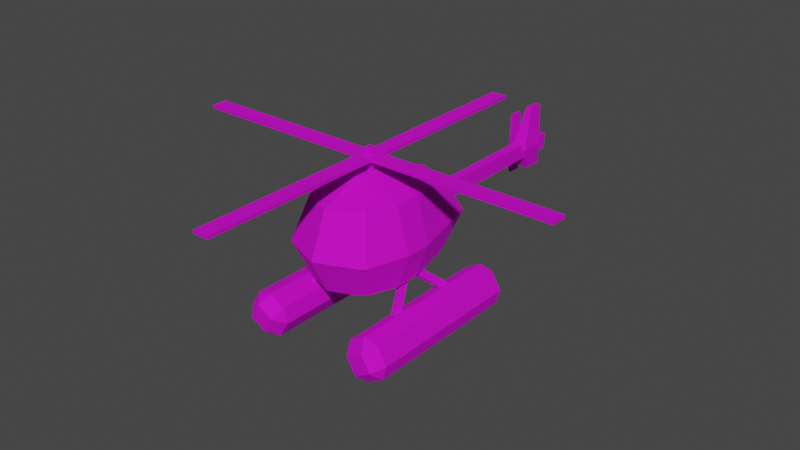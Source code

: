 # Source: Helicopter.blend  (saved by Blender 2.83.19; exported with 4.5.12 LTS)
import bpy
from mathutils import Matrix  # noqa: F401  (used for matrix-valued properties, if any)

bpy.ops.wm.read_factory_settings(use_empty=True)
scene = bpy.context.scene
scene.name = 'Scene'

# ---- collections
col_collection = bpy.data.collections.new('Collection'); scene.collection.children.link(col_collection)

# ---- images (referenced by path relative to the original .blend; pixels are not part of the script)
import os
ASSET_DIR = os.environ.get("B2B_ASSET_DIR", "")  # directory of the original .blend (textures are referenced by path, not embedded)
HERE = os.path.dirname(os.path.abspath(__file__))  # packed textures are extracted next to this script under _unpacked/

def load_image(name, relpath, width, height, colorspace="sRGB"):
    """Load a texture the original file referenced (path relative to the .blend, or extracted next to this script)."""
    p = next((c for c in (os.path.join(HERE, relpath), os.path.join(ASSET_DIR, relpath)) if relpath and os.path.exists(c)), "")
    if p:
        img = bpy.data.images.load(p, check_existing=True)
        img.name = name
    else:  # same state as the original file: an image datablock whose file is absent (Cycles renders it pink)
        img = bpy.data.images.new(name, width, height)
        img.source = "FILE"
        img.filepath = "//" + (relpath or name)
    img.colorspace_settings.name = colorspace
    return img
img_mainpalette_psd = load_image('MainPalette.psd', 'MainPalette.psd', 1024, 1024, 'sRGB')

# ---- materials (node trees are filled in below, after node groups)
mat_01___default = bpy.data.materials.new('01 - Default')
mat_01___default.use_transparent_shadow = False
mat_01___default.diffuse_color = (0.5882, 0.5882, 0.5882, 1.0)
mat_01___default.roughness = 0.8586
mat_01___default.specular_intensity = 0.0
mat_01___default.metallic = 1.0

# ---- material node trees
mat_01___default.use_nodes = True; mat_01___default.node_tree.nodes.clear()
_N = mat_01___default.node_tree.nodes; _L = mat_01___default.node_tree.links
n0 = _N.new('ShaderNodeBsdfPrincipled'); n0.name = 'Principled BSDF'; n0.location = (10, 300)
n0.distribution = 'GGX'
n0.subsurface_method = 'BURLEY'
n0.inputs[1].default_value = 0.5227
n0.inputs[2].default_value = 0.8586
n0.inputs[3].default_value = 1.45
n0.inputs[13].default_value = 0.5091
n0.inputs[27].default_value = (0.0, 0.0, 0.0, 1.0)
n0.inputs[28].default_value = 1.0
n1 = _N.new('ShaderNodeNormalMap'); n1.name = 'Normal Map'; n1.location = (-300, -300)
n1.label = 'Normal/Map'
n2 = _N.new('ShaderNodeTexImage'); n2.name = 'Image Texture'; n2.location = (-300, 600)
n2.image = img_mainpalette_psd
n2.interpolation = 'Closest'
n3 = _N.new('ShaderNodeOutputMaterial'); n3.name = 'Material Output'; n3.location = (300, 300)
_L.new(n0.outputs[0], n3.inputs[0])
_L.new(n1.outputs[0], n0.inputs[5])
_L.new(n2.outputs[0], n0.inputs[0])
n3.is_active_output = True

# ---- world
world_world = bpy.data.worlds.new('World'); scene.world = world_world
world_world.use_nodes = True; world_world.node_tree.nodes.clear()
_N = world_world.node_tree.nodes; _L = world_world.node_tree.links
n0 = _N.new('ShaderNodeOutputWorld'); n0.name = 'World Output'; n0.location = (300, 300)
n1 = _N.new('ShaderNodeBackground'); n1.name = 'Background'; n1.location = (10, 300)
n1.inputs[0].default_value = (0.05088, 0.05088, 0.05088, 1.0)
_L.new(n1.outputs[0], n0.inputs[0])
n0.is_active_output = True
world_world.color = (0.05088, 0.05088, 0.05088)
world_world.use_sun_shadow = False
world_world.sun_shadow_jitter_overblur = 0.0

# ---- meshes
me_mesh = bpy.data.meshes.new('Mesh')
me_mesh.from_pydata([(-2.721e-08, 0.9397, 16.48), (-5.2e-07, 17.96, 10.29), (-8.412, 14.48, 10.29), (-11.9, -1.04e-06, 11.9), (11.9, -3.593e-06, 11.9), (8.412, 14.48, 10.29), (-7.354e-07, 25.63, -7.354e-07), (-10.3, 20.7, -7.354e-07), (-15.54, -1.471e-06, -7.354e-07), (15.54, -5.081e-06, -7.354e-07), (10.3, 20.7, -7.354e-07), (-5.2e-07, 17.96, -9.891), (-8.412, 14.48, -9.891), (-11.9, -9.537e-07, -9.891), (11.9, -3.576e-06, -9.891), (8.412, 14.48, -9.891), (0.0, 0.0, -10.03), (-0.468, 0.8054, 16.46), (-0.9239, -8.077e-08, 16.44), (0.9239, -2.79e-07, 16.44), (0.468, 0.8054, 16.46), (-11.9, -7.342, 11.9), (-8.795, -14.83, 11.9), (1.419e-07, -19.24, 11.9), (7.488, -16.14, 11.9), (11.9, -7.342, 11.9), (-15.54, -7.342, -1.056e-06), (-12.19, -18.28, -1.056e-06), (2.006e-07, -24.17, -1.056e-06), (10.97, -19.62, -1.056e-06), (15.54, -7.342, -1.056e-06), (-11.9, -7.342, -9.891), (-8.795, -14.83, -9.891), (1.419e-07, -19.24, -9.891), (7.488, -16.14, -9.891), (11.9, -7.342, -9.891), (0.0, -7.342, -10.03), (-0.9239, -7.342, 16.44), (1.102e-08, -8.266, 16.44), (0.9239, -7.342, 16.44), (-7.488, -16.14, 11.9), (8.795, -14.83, 11.9), (-10.97, -19.62, -1.056e-06), (12.19, -18.28, -1.056e-06), (-7.705, -15.05, -9.902), (-7.488, -16.14, -9.891), (7.705, -15.05, -9.902), (8.795, -14.83, -9.891)], [], [(17, 0, 1, 2), (18, 17, 2, 3), (20, 19, 4, 5), (0, 20, 5, 1), (1, 6, 7, 2), (2, 7, 8, 3), (4, 9, 10, 5), (5, 10, 6, 1), (6, 11, 12, 7), (7, 12, 13, 8), (9, 14, 15, 10), (10, 15, 11, 6), (16, 12, 11), (16, 13, 12), (16, 15, 14), (16, 11, 15), (0, 17, 18, 19, 20), (16, 14, 35, 36), (3, 8, 26, 21), (13, 16, 36, 31), (8, 13, 31, 26), (4, 19, 39, 25), (9, 4, 25, 30), (18, 3, 21, 37), (14, 9, 30, 35), (19, 18, 37, 39), (37, 21, 22), (38, 40, 23), (38, 23, 24), (39, 41, 25), (21, 26, 27, 22), (40, 42, 28, 23), (23, 28, 29, 24), (41, 43, 30, 25), (26, 31, 32, 27), (42, 45, 33, 28), (28, 33, 34, 29), (43, 47, 35, 30), (36, 44, 32, 31), (36, 33, 45, 44), (36, 46, 34, 33), (36, 35, 47, 46), (32, 44, 45), (34, 46, 47), (22, 40, 38, 37), (24, 41, 39, 38), (27, 42, 40, 22), (29, 43, 41, 24), (32, 45, 42, 27), (34, 47, 43, 29), (38, 39, 37)])
_uv = me_mesh.uv_layers.new(name='UVChannel_1')
_uv.uv.foreach_set('vector', [0.1922, 0.9422, 0.1923, 0.9422, 0.1923, 0.9457, 0.1906, 0.945, 0.1921, 0.942, 0.1922, 0.9422, 0.1906, 0.945, 0.1899, 0.942, 0.1923, 0.9422, 0.1924, 0.942, 0.1946, 0.942, 0.1939, 0.945, 0.1923, 0.9422, 0.1923, 0.9422, 0.1939, 0.945, 0.1923, 0.9457, 0.1973, 0.9395, 0.1993, 0.9379, 0.1999, 0.9393, 0.1977, 0.9404, 0.1977, 0.9404, 0.1999, 0.9393, 0.1999, 0.9437, 0.1974, 0.9435, 0.1948, 0.9397, 0.1973, 0.9395, 0.1973, 0.9439, 0.1951, 0.9428, 0.1951, 0.9428, 0.1973, 0.9439, 0.1967, 0.9452, 0.1946, 0.9437, 0.207, 0.9232, 0.207, 0.9249, 0.2053, 0.9256, 0.2049, 0.9243, 0.2128, 0.9232, 0.2146, 0.9247, 0.2141, 0.9279, 0.2121, 0.9277, 0.2094, 0.9287, 0.2115, 0.9285, 0.212, 0.9316, 0.2101, 0.9332, 0.209, 0.9243, 0.2086, 0.9256, 0.207, 0.9249, 0.207, 0.9232, 0.207, 0.9288, 0.2053, 0.9256, 0.207, 0.9249, 0.207, 0.9288, 0.2046, 0.9288, 0.2053, 0.9256, 0.207, 0.9288, 0.2086, 0.9256, 0.2093, 0.9288, 0.207, 0.9288, 0.207, 0.9249, 0.2086, 0.9256, 0.1923, 0.9422, 0.1922, 0.9422, 0.1921, 0.942, 0.1924, 0.942, 0.1923, 0.9422, 0.207, 0.9288, 0.2093, 0.9288, 0.2093, 0.9305, 0.207, 0.9305, 0.1974, 0.9435, 0.1999, 0.9437, 0.1998, 0.9452, 0.1973, 0.945, 0.2046, 0.9288, 0.207, 0.9288, 0.207, 0.9305, 0.2046, 0.9305, 0.2121, 0.9277, 0.2141, 0.9279, 0.214, 0.9295, 0.212, 0.9293, 0.1946, 0.942, 0.1924, 0.942, 0.1924, 0.9405, 0.1946, 0.9404, 0.1973, 0.9395, 0.1948, 0.9397, 0.1947, 0.9381, 0.1971, 0.9379, 0.1921, 0.942, 0.1899, 0.942, 0.1899, 0.9404, 0.1921, 0.9405, 0.2115, 0.9285, 0.2094, 0.9287, 0.2093, 0.9271, 0.2113, 0.9269, 0.1924, 0.942, 0.1921, 0.942, 0.1921, 0.9405, 0.1924, 0.9405, 0.1921, 0.9405, 0.1899, 0.9404, 0.1905, 0.9389, 0.1923, 0.9403, 0.1907, 0.9386, 0.1923, 0.9379, 0.1923, 0.9403, 0.1923, 0.9379, 0.1938, 0.9386, 0.1924, 0.9405, 0.194, 0.9389, 0.1946, 0.9404, 0.3176, 0.8298, 0.318, 0.8346, 0.3135, 0.8346, 0.3144, 0.8297, 0.3135, 0.8366, 0.3087, 0.8376, 0.308, 0.8342, 0.313, 0.8342, 0.313, 0.8342, 0.308, 0.8342, 0.3087, 0.8297, 0.3135, 0.8311, 0.3142, 0.8395, 0.3135, 0.8346, 0.3166, 0.835, 0.3166, 0.8397, 0.212, 0.9293, 0.214, 0.9295, 0.2141, 0.9312, 0.212, 0.9317, 0.2121, 0.932, 0.2142, 0.9315, 0.2146, 0.9323, 0.2127, 0.9332, 0.2101, 0.9232, 0.212, 0.9241, 0.2115, 0.9249, 0.2094, 0.9243, 0.2093, 0.9246, 0.2114, 0.9252, 0.2113, 0.9269, 0.2093, 0.9271, 0.207, 0.9305, 0.2054, 0.9322, 0.2052, 0.9321, 0.2046, 0.9305, 0.207, 0.9305, 0.207, 0.9331, 0.2055, 0.9324, 0.2054, 0.9322, 0.207, 0.9305, 0.2085, 0.9322, 0.2084, 0.9324, 0.207, 0.9331, 0.207, 0.9305, 0.2093, 0.9305, 0.2087, 0.9321, 0.2085, 0.9322, 0.2052, 0.9321, 0.2054, 0.9322, 0.2055, 0.9324, 0.2084, 0.9324, 0.2085, 0.9322, 0.2087, 0.9321, 0.1905, 0.9389, 0.1907, 0.9386, 0.1923, 0.9403, 0.1921, 0.9405, 0.1938, 0.9386, 0.194, 0.9389, 0.1924, 0.9405, 0.1923, 0.9403, 0.1946, 0.9452, 0.1949, 0.9452, 0.1949, 0.9479, 0.1946, 0.9479, 0.1951, 0.9479, 0.1949, 0.9479, 0.1949, 0.9453, 0.1951, 0.9452, 0.2141, 0.9312, 0.2142, 0.9315, 0.2121, 0.932, 0.212, 0.9317, 0.2115, 0.9249, 0.2114, 0.9252, 0.2093, 0.9246, 0.2094, 0.9243, 0.1923, 0.9403, 0.1924, 0.9405, 0.1921, 0.9405])
me_mesh.materials.append(mat_01___default)
me_mesh.use_remesh_fix_poles = True
me_mesh.use_remesh_preserve_attributes = False
me_mesh.use_mirror_vertex_groups = False
me_mesh.update()
me_mesh.normals_split_custom_set([tuple(v) for v in zip(*[iter([-0.1403, 0.3387, 0.9304, -0.1403, 0.3387, 0.9304, -0.1403, 0.3387, 0.9304, -0.1403, 0.3387, 0.9304, -0.3756, 0.1913, 0.9068, -0.3756, 0.1913, 0.9068, -0.3756, 0.1913, 0.9068, -0.3756, 0.1913, 0.9068, 0.3756, 0.1913, 0.9068, 0.3756, 0.1913, 0.9068, 0.3756, 0.1913, 0.9068, 0.3756, 0.1913, 0.9068, 0.1403, 0.3387, 0.9304, 0.1403, 0.3387, 0.9304, 0.1403, 0.3387, 0.9304, 0.1403, 0.3387, 0.9304, -0.3433, 0.7635, 0.547, -0.3433, 0.7635, 0.547, -0.3433, 0.7635, 0.547, -0.3433, 0.7635, 0.547, -0.9231, 0.2427, 0.2983, -0.9231, 0.2427, 0.2983, -0.9231, 0.2427, 0.2983, -0.9231, 0.2427, 0.2983, 0.9231, 0.2427, 0.2983, 0.9231, 0.2427, 0.2983, 0.9231, 0.2427, 0.2983, 0.9231, 0.2427, 0.2983, 0.3433, 0.7635, 0.547, 0.3433, 0.7635, 0.547, 0.3433, 0.7635, 0.547, 0.3433, 0.7635, 0.547, -0.3391, 0.7543, -0.5621, -0.3391, 0.7543, -0.5621, -0.3391, 0.7543, -0.5621, -0.3391, 0.7543, -0.5621, -0.9169, 0.2275, -0.328, -0.9169, 0.2275, -0.328, -0.9169, 0.2275, -0.328, -0.9169, 0.2275, -0.328, 0.9169, 0.2275, -0.328, 0.9169, 0.2275, -0.328, 0.9169, 0.2275, -0.328, 0.9169, 0.2275, -0.328, 0.3391, 0.7543, -0.5621, 0.3391, 0.7543, -0.5621, 0.3391, 0.7543, -0.5621, 0.3391, 0.7543, -0.5621, -0.0031, 0.007483, -1.0, -0.0031, 0.007483, -1.0, -0.0031, 0.007483, -1.0, -0.0113, 0.002719, -0.9999, -0.0113, 0.002719, -0.9999, -0.0113, 0.002719, -0.9999, 0.0113, 0.002719, -0.9999, 0.0113, 0.002719, -0.9999, 0.0113, 0.002719, -0.9999, 0.0031, 0.007483, -1.0, 0.0031, 0.007483, -1.0, 0.0031, 0.007483, -1.0, -8.052e-07, -0.03083, 0.9995, -8.052e-07, -0.03083, 0.9995, -8.052e-07, -0.03083, 0.9995, -8.052e-07, -0.03083, 0.9995, -8.052e-07, -0.03083, 0.9995, 0.0113, 0.0, -0.9999, 0.0113, 0.0, -0.9999, 0.0113, 0.0, -0.9999, 0.0113, 0.0, -0.9999, -0.9561, 0.0, 0.293, -0.9561, 0.0, 0.293, -0.9561, 0.0, 0.293, -0.9561, 0.0, 0.293, -0.0113, 0.0, -0.9999, -0.0113, 0.0, -0.9999, -0.0113, 0.0, -0.9999, -0.0113, 0.0, -0.9999, -0.9383, 0.0, -0.3459, -0.9383, 0.0, -0.3459, -0.9383, 0.0, -0.3459, -0.9383, 0.0, -0.3459, 0.3827, 0.0, 0.9239, 0.3827, 0.0, 0.9239, 0.3827, 0.0, 0.9239, 0.3827, 0.0, 0.9239, 0.9561, 0.0, 0.293, 0.9561, 0.0, 0.293, 0.9561, 0.0, 0.293, 0.9561, 0.0, 0.293, -0.3827, 0.0, 0.9239, -0.3827, 0.0, 0.9239, -0.3827, 0.0, 0.9239, -0.3827, 0.0, 0.9239, 0.9383, 0.0, -0.3459, 0.9383, 0.0, -0.3459, 0.9383, 0.0, -0.3459, 0.9383, 0.0, -0.3459, 5.779e-07, 0.0, 1.0, 5.779e-07, 0.0, 1.0, 5.779e-07, 0.0, 1.0, 5.779e-07, 0.0, 1.0, -0.378, -0.1566, 0.9125, -0.378, -0.1566, 0.9125, -0.378, -0.1566, 0.9125, -0.1566, -0.378, 0.9125, -0.1566, -0.378, 0.9125, -0.1566, -0.378, 0.9125, 0.1566, -0.378, 0.9125, 0.1566, -0.378, 0.9125, 0.1566, -0.378, 0.9125, 0.378, -0.1566, 0.9125, 0.378, -0.1566, 0.9125, 0.378, -0.1566, 0.9125, -0.897, -0.3142, 0.311, -0.897, -0.3142, 0.311, -0.897, -0.3142, 0.311, -0.897, -0.3142, 0.311, -0.3574, -0.8629, 0.3574, -0.3574, -0.8629, 0.3574, -0.3574, -0.8629, 0.3574, -0.3574, -0.8629, 0.3574, 0.3574, -0.8629, 0.3574, 0.3574, -0.8629, 0.3574, 0.3574, -0.8629, 0.3574, 0.3574, -0.8629, 0.3574, 0.897, -0.3142, 0.311, 0.897, -0.3142, 0.311, 0.897, -0.3142, 0.311, 0.897, -0.3142, 0.311, -0.8782, -0.3076, -0.3663, -0.8782, -0.3076, -0.3663, -0.8782, -0.3076, -0.3663, -0.8782, -0.3076, -0.3663, -0.3476, -0.8392, -0.4181, -0.3476, -0.8392, -0.4181, -0.3476, -0.8392, -0.4181, -0.3476, -0.8392, -0.4181, 0.3476, -0.8392, -0.4181, 0.3476, -0.8392, -0.4181, 0.3476, -0.8392, -0.4181, 0.3476, -0.8392, -0.4181, 0.8782, -0.3076, -0.3663, 0.8782, -0.3076, -0.3663, 0.8782, -0.3076, -0.3663, 0.8782, -0.3076, -0.3663, -0.0113, -0.004679, -0.9999, -0.0113, -0.004679, -0.9999, -0.0113, -0.004679, -0.9999, -0.0113, -0.004679, -0.9999, -0.004679, -0.0113, -0.9999, -0.004679, -0.0113, -0.9999, -0.004679, -0.0113, -0.9999, -0.004679, -0.0113, -0.9999, 0.004679, -0.0113, -0.9999, 0.004679, -0.0113, -0.9999, 0.004679, -0.0113, -0.9999, 0.004679, -0.0113, -0.9999, 0.0113, -0.004679, -0.9999, 0.0113, -0.004679, -0.9999, 0.0113, -0.004679, -0.9999, 0.0113, -0.004679, -0.9999, -0.01294, -0.01294, -0.9998, -0.01294, -0.01294, -0.9998, -0.01294, -0.01294, -0.9998, 0.01294, -0.01294, -0.9998, 0.01294, -0.01294, -0.9998, 0.01294, -0.01294, -0.9998, -0.273, -0.273, 0.9225, -0.273, -0.273, 0.9225, -0.273, -0.273, 0.9225, -0.273, -0.273, 0.9225, 0.273, -0.273, 0.9225, 0.273, -0.273, 0.9225, 0.273, -0.273, 0.9225, 0.273, -0.273, 0.9225, -0.6694, -0.6386, 0.3797, -0.6694, -0.6386, 0.3797, -0.6694, -0.6386, 0.3797, -0.6694, -0.6386, 0.3797, 0.6694, -0.6386, 0.3797, 0.6694, -0.6386, 0.3797, 0.6694, -0.6386, 0.3797, 0.6694, -0.6386, 0.3797, -0.6488, -0.6189, -0.4427, -0.6488, -0.6189, -0.4427, -0.6488, -0.6189, -0.4427, -0.6488, -0.6189, -0.4427, 0.6488, -0.6189, -0.4427, 0.6488, -0.6189, -0.4427, 0.6488, -0.6189, -0.4427, 0.6488, -0.6189, -0.4427, -2.467e-07, 0.0, 1.0, -2.467e-07, 0.0, 1.0, -2.467e-07, 0.0, 1.0])] * 3)])
me_mesh_001 = bpy.data.meshes.new('Mesh.001')
me_mesh_001.from_pydata([(-1.5, -30.0, 0.0), (1.5, -30.0, 0.0), (-1.5, 30.0, 0.0), (1.5, 30.0, 0.0), (-1.5, -30.0, 5.0), (1.5, -30.0, 5.0), (-1.5, 30.0, 5.0), (1.5, 30.0, 5.0), (-1.5, 18.55, 0.0), (1.5, 18.55, 0.0), (1.5, 17.19, 3.133), (-1.5, 17.19, 3.133), (1.5, 17.91, 5.0), (-1.5, 17.91, 5.0), (-1.5, 25.82, 0.0), (1.5, 25.82, 0.0), (-1.5, 25.19, 3.133), (1.5, 25.19, 3.133), (1.5, 25.46, 5.0), (-1.5, 25.46, 5.0), (-1.515, 20.38, -4.215), (1.515, 20.38, -4.215), (-1.515, 26.67, -4.215), (1.515, 26.67, -4.215), (-0.9658, 22.07, 15.78), (0.9658, 22.07, 15.78), (-0.9658, 27.0, 15.78), (0.9658, 27.0, 15.78), (-2.5, 17.19, 3.133), (2.5, 17.19, 3.133), (2.5, 25.19, 3.133), (-2.5, 25.19, 3.133)], [], [(0, 8, 9, 1), (4, 5, 12, 13), (0, 1, 5, 4), (1, 9, 10, 12, 5), (3, 2, 6, 7), (2, 14, 16, 19, 6), (8, 0, 4, 13, 11), (14, 2, 3, 15), (18, 7, 6, 19), (15, 3, 7, 18, 17), (20, 22, 23, 21), (24, 25, 27, 26), (21, 23, 30, 29), (29, 30, 27, 25), (22, 20, 28, 31), (31, 28, 24, 26), (9, 8, 11, 28, 20, 21, 29, 10), (13, 12, 10, 29, 25, 24, 28, 11), (18, 19, 16, 31, 26, 27, 30, 17), (14, 15, 17, 30, 23, 22, 31, 16)])
_k = set([(0, 1), (0, 4), (0, 8), (1, 5), (1, 9), (2, 3), (2, 6), (2, 14), (3, 7), (3, 15), (4, 5), (4, 13), (5, 12), (6, 7), (6, 19), (7, 18), (8, 9), (8, 11), (9, 10), (10, 12), (11, 13), (12, 13), (14, 15), (14, 16), (15, 17), (16, 19), (17, 18), (18, 19), (20, 21), (20, 22), (20, 28), (21, 23), (21, 29), (22, 23), (22, 31), (23, 30), (24, 25), (24, 26), (24, 28), (25, 27), (25, 29), (26, 27), (26, 31), (27, 30)])
me_mesh_001.attributes.new('sharp_edge', 'BOOLEAN', 'EDGE').data.foreach_set('value', [ (min(e.vertices), max(e.vertices)) in _k for e in me_mesh_001.edges])
_uv = me_mesh_001.uv_layers.new(name='UVChannel_1')
_uv.uv.foreach_set('vector', [0.206, 0.9366, 0.206, 0.9431, 0.198, 0.9431, 0.198, 0.9366, 0.198, 0.9366, 0.206, 0.9366, 0.206, 0.943, 0.198, 0.943, 0.198, 0.9366, 0.206, 0.9366, 0.206, 0.9446, 0.198, 0.9446, 0.198, 0.9366, 0.2045, 0.9366, 0.2043, 0.9416, 0.2044, 0.9446, 0.198, 0.9446, 0.203, 0.9268, 0.211, 0.9268, 0.211, 0.9348, 0.203, 0.9348, 0.203, 0.9268, 0.2035, 0.9268, 0.2036, 0.9318, 0.2036, 0.9348, 0.203, 0.9348, 0.1996, 0.9366, 0.206, 0.9366, 0.206, 0.9446, 0.1997, 0.9446, 0.1997, 0.9416, 0.211, 0.9342, 0.211, 0.9348, 0.203, 0.9348, 0.203, 0.9342, 0.211, 0.9342, 0.211, 0.9348, 0.203, 0.9348, 0.203, 0.9342, 0.2104, 0.9268, 0.211, 0.9268, 0.211, 0.9348, 0.2104, 0.9348, 0.2103, 0.9318, 0.5863, 0.9343, 0.5863, 0.9438, 0.5768, 0.9438, 0.5768, 0.9343, 0.5768, 0.9343, 0.5863, 0.9343, 0.5863, 0.9438, 0.5768, 0.9438, 0.5768, 0.9343, 0.5863, 0.9343, 0.5863, 0.939, 0.5768, 0.939, 0.5768, 0.939, 0.5863, 0.939, 0.5863, 0.9438, 0.5768, 0.9438, 0.5768, 0.9343, 0.5863, 0.9343, 0.5863, 0.939, 0.5768, 0.939, 0.5768, 0.939, 0.5863, 0.939, 0.5863, 0.9438, 0.5768, 0.9438, 0.5598, 0.9321, 0.5532, 0.9321, 0.554, 0.9341, 0.5521, 0.9341, 0.5521, 0.9293, 0.5616, 0.9293, 0.5616, 0.9341, 0.5597, 0.9341, 0.5545, 0.9348, 0.5594, 0.9348, 0.5597, 0.9341, 0.5616, 0.9341, 0.5616, 0.9388, 0.5521, 0.9388, 0.5521, 0.9341, 0.554, 0.9341, 0.5791, 0.9397, 0.584, 0.9397, 0.5844, 0.939, 0.5863, 0.939, 0.5863, 0.9438, 0.5768, 0.9438, 0.5768, 0.939, 0.5787, 0.939, 0.5844, 0.937, 0.5779, 0.937, 0.5787, 0.939, 0.5768, 0.939, 0.5768, 0.9343, 0.5863, 0.9343, 0.5863, 0.939, 0.5844, 0.939])
me_mesh_001.materials.append(mat_01___default)
me_mesh_001.use_remesh_fix_poles = True
me_mesh_001.use_remesh_preserve_attributes = False
me_mesh_001.use_mirror_vertex_groups = False
me_mesh_001.update()
me_mesh_001.normals_split_custom_set([tuple(v) for v in zip(*[iter([0.0, 0.0, -1.0, 0.0, 0.0, -1.0, 0.0, 0.0, -1.0, 0.0, 0.0, -1.0, 6.635e-08, 0.0, 1.0, 6.635e-08, 0.0, 1.0, 6.635e-08, 0.0, 1.0, 6.635e-08, 0.0, 1.0, 0.0, -1.0, 0.0, 0.0, -1.0, 0.0, 0.0, -1.0, 0.0, 0.0, -1.0, 0.0, 1.0, 0.0, 1.178e-08, 1.0, 0.0, 1.178e-08, 1.0, 0.0, 1.178e-08, 1.0, 0.0, 1.178e-08, 1.0, 0.0, 1.178e-08, 0.0, 1.0, 0.0, 0.0, 1.0, 0.0, 0.0, 1.0, 0.0, 0.0, 1.0, 0.0, -1.0, 0.0, 0.0, -1.0, 0.0, 0.0, -1.0, 0.0, 0.0, -1.0, 0.0, 0.0, -1.0, 0.0, 0.0, -1.0, 0.0, 1.178e-08, -1.0, 0.0, 1.178e-08, -1.0, 0.0, 1.178e-08, -1.0, 0.0, 1.178e-08, -1.0, 0.0, 1.178e-08, 0.0, 0.0, -1.0, 0.0, 0.0, -1.0, 0.0, 0.0, -1.0, 0.0, 0.0, -1.0, 0.0, 0.0, 1.0, 0.0, 0.0, 1.0, 0.0, 0.0, 1.0, 0.0, 0.0, 1.0, 1.0, 0.0, 0.0, 1.0, 0.0, 0.0, 1.0, 0.0, 0.0, 1.0, 0.0, 0.0, 1.0, 0.0, 0.0, 0.0, 0.0, -1.0, 0.0, 0.0, -1.0, 0.0, 0.0, -1.0, 0.0, 0.0, -1.0, 0.0, 0.0, 1.0, 0.0, 0.0, 1.0, 0.0, 0.0, 1.0, 0.0, 0.0, 1.0, 0.9911, 0.0, -0.1329, 0.9911, 0.0, -0.1329, 0.9911, 0.0, -0.1329, 0.9911, 0.0, -0.1329, 0.9927, 0.0, 0.1204, 0.9927, 0.0, 0.1204, 0.9927, 0.0, 0.1204, 0.9927, 0.0, 0.1204, -0.9911, 0.0, -0.1329, -0.9911, 0.0, -0.1329, -0.9911, 0.0, -0.1329, -0.9911, 0.0, -0.1329, -0.9927, 0.0, 0.1204, -0.9927, 0.0, 0.1204, -0.9927, 0.0, 0.1204, -0.9927, 0.0, 0.1204, -1.415e-07, -0.9175, -0.3976, -1.415e-07, -0.9175, -0.3976, -1.415e-07, -0.9175, -0.3976, -1.415e-07, -0.9175, -0.3976, -1.415e-07, -0.9175, -0.3976, -1.415e-07, -0.9175, -0.3976, -1.415e-07, -0.9175, -0.3976, -1.415e-07, -0.9175, -0.3976, 0.0, -0.933, 0.3599, 0.0, -0.933, 0.3599, 0.0, -0.933, 0.3599, 0.0, -0.933, 0.3599, 0.0, -0.933, 0.3599, 0.0, -0.933, 0.3599, 0.0, -0.933, 0.3599, 0.0, -0.933, 0.3599, 0.0, 0.9899, -0.1417, 0.0, 0.9899, -0.1417, 0.0, 0.9899, -0.1417, 0.0, 0.9899, -0.1417, 0.0, 0.9899, -0.1417, 0.0, 0.9899, -0.1417, 0.0, 0.9899, -0.1417, 0.0, 0.9899, -0.1417, 1.424e-07, 0.9803, 0.1973, 1.424e-07, 0.9803, 0.1973, 1.424e-07, 0.9803, 0.1973, 1.424e-07, 0.9803, 0.1973, 1.424e-07, 0.9803, 0.1973, 1.424e-07, 0.9803, 0.1973, 1.424e-07, 0.9803, 0.1973, 1.424e-07, 0.9803, 0.1973])] * 3)])
me_mesh_003 = bpy.data.meshes.new('Mesh.003')
me_mesh_003.from_pydata([(-1.0, -1.0, 0.0), (1.0, -1.0, 0.0), (-1.0, 1.0, 0.0), (1.0, 1.0, 0.0), (-1.0, -1.0, 10.0), (1.0, -1.0, 10.0), (-1.0, 1.0, 10.0), (1.0, 1.0, 10.0)], [], [(0, 2, 3), (3, 1, 0), (4, 5, 7), (7, 6, 4), (0, 1, 5), (5, 4, 0), (1, 3, 7), (7, 5, 1), (3, 2, 6), (6, 7, 3), (2, 0, 4), (4, 6, 2)])
_k = set([(0, 1), (0, 2), (0, 4), (1, 3), (1, 5), (2, 3), (2, 6), (3, 7), (4, 5), (4, 6), (5, 7), (6, 7)])
me_mesh_003.attributes.new('sharp_edge', 'BOOLEAN', 'EDGE').data.foreach_set('value', [ (min(e.vertices), max(e.vertices)) in _k for e in me_mesh_003.edges])
_uv = me_mesh_003.uv_layers.new(name='UVChannel_1')
_uv.uv.foreach_set('vector', [0.05999, 0.9401, 0.05999, 0.9461, 0.05399, 0.9461, 0.05399, 0.9461, 0.05399, 0.9401, 0.05999, 0.9401, 0.05399, 0.9401, 0.05999, 0.9401, 0.05999, 0.9461, 0.05999, 0.9461, 0.05399, 0.9461, 0.05399, 0.9401, 0.05399, 0.9401, 0.05999, 0.9401, 0.05999, 0.9461, 0.05999, 0.9461, 0.05399, 0.9461, 0.05399, 0.9401, 0.05399, 0.9401, 0.05999, 0.9401, 0.05999, 0.9461, 0.05999, 0.9461, 0.05399, 0.9461, 0.05399, 0.9401, 0.05399, 0.9401, 0.05999, 0.9401, 0.05999, 0.9461, 0.05999, 0.9461, 0.05399, 0.9461, 0.05399, 0.9401, 0.05399, 0.9401, 0.05999, 0.9401, 0.05999, 0.9461, 0.05999, 0.9461, 0.05399, 0.9461, 0.05399, 0.9401])
me_mesh_003.materials.append(mat_01___default)
me_mesh_003.use_remesh_fix_poles = True
me_mesh_003.use_remesh_preserve_attributes = False
me_mesh_003.use_mirror_vertex_groups = False
me_mesh_003.update()
me_mesh_003.normals_split_custom_set([tuple(v) for v in zip(*[iter([0.0, 0.0, -1.0, 0.0, 0.0, -1.0, 0.0, 0.0, -1.0, 0.0, 0.0, -1.0, 0.0, 0.0, -1.0, 0.0, 0.0, -1.0, 0.0, 0.0, 1.0, 0.0, 0.0, 1.0, 0.0, 0.0, 1.0, 0.0, 0.0, 1.0, 0.0, 0.0, 1.0, 0.0, 0.0, 1.0, 0.0, -1.0, 0.0, 0.0, -1.0, 0.0, 0.0, -1.0, 0.0, 0.0, -1.0, 0.0, 0.0, -1.0, 0.0, 0.0, -1.0, 0.0, 1.0, 0.0, 0.0, 1.0, 0.0, 0.0, 1.0, 0.0, 0.0, 1.0, 0.0, 0.0, 1.0, 0.0, 0.0, 1.0, 0.0, 0.0, 0.0, 1.0, 0.0, 0.0, 1.0, 0.0, 0.0, 1.0, 0.0, 0.0, 1.0, 0.0, 0.0, 1.0, 0.0, 0.0, 1.0, 0.0, -1.0, 0.0, 0.0, -1.0, 0.0, 0.0, -1.0, 0.0, 0.0, -1.0, 0.0, 0.0, -1.0, 0.0, 0.0, -1.0, 0.0, 0.0])] * 3)])
me_mesh_004 = bpy.data.meshes.new('Mesh.004')
me_mesh_004.from_pydata([(-60.0, -2.5, 0.0), (60.0, -2.5, 0.0), (-60.0, 2.5, 0.0), (60.0, 2.5, 0.0), (-60.0, -2.5, 1.0), (60.0, -2.5, 1.0), (-60.0, 2.5, 1.0), (60.0, 2.5, 1.0), (-2.5, -2.5, 0.0), (2.5, -2.5, 0.0), (2.5, 2.5, 0.0), (-2.5, 2.5, 0.0), (2.5, -2.5, 1.0), (-2.5, -2.5, 1.0), (-2.5, 2.5, 1.0), (2.5, 2.5, 1.0), (2.5, -60.0, 0.0), (2.5, 60.0, 0.0), (-2.5, -60.0, 0.0), (-2.5, 60.0, 0.0), (2.5, -60.0, 1.0), (2.5, 60.0, 1.0), (-2.5, -60.0, 1.0), (-2.5, 60.0, 1.0)], [], [(8, 11, 10, 9), (13, 12, 15, 14), (1, 3, 7, 5), (2, 0, 4, 6), (0, 8, 13, 4), (1, 9, 10, 3), (3, 10, 15, 7), (2, 11, 8, 0), (5, 12, 9, 1), (4, 13, 14, 6), (6, 14, 11, 2), (7, 15, 12, 5), (17, 19, 23, 21), (18, 16, 20, 22), (16, 9, 12, 20), (17, 10, 11, 19), (19, 11, 14, 23), (18, 8, 9, 16), (21, 15, 10, 17), (20, 12, 13, 22), (22, 13, 8, 18), (23, 14, 15, 21)])
_k = set([(0, 2), (0, 4), (0, 8), (1, 3), (1, 5), (1, 9), (2, 6), (2, 11), (3, 7), (3, 10), (4, 6), (4, 13), (5, 7), (5, 12), (6, 14), (7, 15), (8, 13), (8, 18), (9, 12), (9, 16), (10, 15), (10, 17), (11, 14), (11, 19), (12, 20), (13, 22), (14, 23), (15, 21), (16, 18), (16, 20), (17, 19), (17, 21), (18, 22), (19, 23), (20, 22), (21, 23)])
me_mesh_004.attributes.new('sharp_edge', 'BOOLEAN', 'EDGE').data.foreach_set('value', [ (min(e.vertices), max(e.vertices)) in _k for e in me_mesh_004.edges])
_uv = me_mesh_004.uv_layers.new(name='UVChannel_1')
_uv.uv.foreach_set('vector', [0.0665, 0.8053, 0.0665, 0.8123, 0.0662, 0.8123, 0.0662, 0.8053, 0.0662, 0.8053, 0.0665, 0.8053, 0.0665, 0.8123, 0.0662, 0.8123, 0.06285, 0.8053, 0.06985, 0.8053, 0.06985, 0.8123, 0.06285, 0.8123, 0.06285, 0.8053, 0.06985, 0.8053, 0.06985, 0.8123, 0.06285, 0.8123, 0.06285, 0.8053, 0.0662, 0.8053, 0.0662, 0.8123, 0.06285, 0.8123, 0.06285, 0.8053, 0.0662, 0.8053, 0.0662, 0.8123, 0.06285, 0.8123, 0.06285, 0.8053, 0.0662, 0.8053, 0.0662, 0.8123, 0.06285, 0.8123, 0.06985, 0.8123, 0.0665, 0.8123, 0.0665, 0.8053, 0.06985, 0.8053, 0.06985, 0.8123, 0.0665, 0.8123, 0.0665, 0.8053, 0.06985, 0.8053, 0.06285, 0.8053, 0.0662, 0.8053, 0.0662, 0.8123, 0.06285, 0.8123, 0.06985, 0.8123, 0.0665, 0.8123, 0.0665, 0.8053, 0.06985, 0.8053, 0.06985, 0.8123, 0.0665, 0.8123, 0.0665, 0.8053, 0.06985, 0.8053, 0.06285, 0.8053, 0.06985, 0.8053, 0.06985, 0.8123, 0.06285, 0.8123, 0.06285, 0.8053, 0.06985, 0.8053, 0.06985, 0.8123, 0.06285, 0.8123, 0.06285, 0.8053, 0.0662, 0.8053, 0.0662, 0.8123, 0.06285, 0.8123, 0.06285, 0.8053, 0.0662, 0.8053, 0.0662, 0.8123, 0.06285, 0.8123, 0.06285, 0.8053, 0.0662, 0.8053, 0.0662, 0.8123, 0.06285, 0.8123, 0.06985, 0.8123, 0.0665, 0.8123, 0.0665, 0.8053, 0.06985, 0.8053, 0.06985, 0.8123, 0.0665, 0.8123, 0.0665, 0.8053, 0.06985, 0.8053, 0.06285, 0.8053, 0.0662, 0.8053, 0.0662, 0.8123, 0.06285, 0.8123, 0.06985, 0.8123, 0.0665, 0.8123, 0.0665, 0.8053, 0.06985, 0.8053, 0.06985, 0.8123, 0.0665, 0.8123, 0.0665, 0.8053, 0.06985, 0.8053])
me_mesh_004.materials.append(mat_01___default)
me_mesh_004.use_remesh_fix_poles = True
me_mesh_004.use_remesh_preserve_attributes = False
me_mesh_004.use_mirror_vertex_groups = False
me_mesh_004.update()
me_mesh_004.normals_split_custom_set([tuple(v) for v in zip(*[iter([0.0, 0.0, -1.0, 0.0, 0.0, -1.0, 0.0, 0.0, -1.0, 0.0, 0.0, -1.0, 0.0, 0.0, 1.0, 0.0, 0.0, 1.0, 0.0, 0.0, 1.0, 0.0, 0.0, 1.0, 1.0, 0.0, 0.0, 1.0, 0.0, 0.0, 1.0, 0.0, 0.0, 1.0, 0.0, 0.0, -1.0, 0.0, 0.0, -1.0, 0.0, 0.0, -1.0, 0.0, 0.0, -1.0, 0.0, 0.0, 0.0, -1.0, -1.061e-06, 0.0, -1.0, -1.061e-06, 0.0, -1.0, -1.061e-06, 0.0, -1.0, -1.061e-06, 0.0, 0.0, -1.0, 0.0, 0.0, -1.0, 0.0, 0.0, -1.0, 0.0, 0.0, -1.0, 0.0, 1.0, -1.061e-06, 0.0, 1.0, -1.061e-06, 0.0, 1.0, -1.061e-06, 0.0, 1.0, -1.061e-06, 0.0, 0.0, -1.0, 0.0, 0.0, -1.0, 0.0, 0.0, -1.0, 0.0, 0.0, -1.0, 0.0, -1.0, 1.061e-06, 0.0, -1.0, 1.061e-06, 0.0, -1.0, 1.061e-06, 0.0, -1.0, 1.061e-06, 0.0, 0.0, 1.0, 0.0, 0.0, 1.0, 0.0, 0.0, 1.0, 0.0, 0.0, 1.0, 0.0, 1.0, 1.061e-06, 0.0, 1.0, 1.061e-06, 0.0, 1.0, 1.061e-06, 0.0, 1.0, 1.061e-06, 0.0, 0.0, 1.0, 0.0, 0.0, 1.0, 0.0, 0.0, 1.0, 0.0, 0.0, 1.0, 0.0, 1.0, 0.0, 0.0, 1.0, 0.0, 0.0, 1.0, 0.0, 0.0, 1.0, 0.0, 0.0, -1.0, 0.0, 0.0, -1.0, 0.0, 0.0, -1.0, 0.0, 0.0, -1.0, 0.0, 1.0, -7.878e-08, -9.537e-07, 1.0, -7.878e-08, -9.537e-07, 1.0, -7.878e-08, -9.537e-07, 1.0, -7.878e-08, -9.537e-07, 0.0, 0.0, -1.0, 0.0, 0.0, -1.0, 0.0, 0.0, -1.0, 0.0, 0.0, -1.0, -1.0, 7.878e-08, -9.537e-07, -1.0, 7.878e-08, -9.537e-07, -1.0, 7.878e-08, -9.537e-07, -1.0, 7.878e-08, -9.537e-07, 0.0, 0.0, -1.0, 0.0, 0.0, -1.0, 0.0, 0.0, -1.0, 0.0, 0.0, -1.0, 1.0, -7.878e-08, 9.537e-07, 1.0, -7.878e-08, 9.537e-07, 1.0, -7.878e-08, 9.537e-07, 1.0, -7.878e-08, 9.537e-07, 0.0, 0.0, 1.0, 0.0, 0.0, 1.0, 0.0, 0.0, 1.0, 0.0, 0.0, 1.0, -1.0, 7.878e-08, 9.537e-07, -1.0, 7.878e-08, 9.537e-07, -1.0, 7.878e-08, 9.537e-07, -1.0, 7.878e-08, 9.537e-07, 0.0, 0.0, 1.0, 0.0, 0.0, 1.0, 0.0, 0.0, 1.0, 0.0, 0.0, 1.0])] * 3)])
me_mesh_005 = bpy.data.meshes.new('Mesh.005')
me_mesh_005.from_pydata([(-2.5, -0.5, 0.0), (2.5, -0.5, 0.0), (-2.5, 0.5, 0.0), (2.5, 0.5, 0.0), (-2.5, -0.5, 1.0), (2.5, -0.5, 1.0), (-2.5, 0.5, 1.0), (2.5, 0.5, 1.0)], [], [(0, 2, 3), (3, 1, 0), (4, 5, 7), (7, 6, 4), (0, 1, 5), (5, 4, 0), (1, 3, 7), (7, 5, 1), (3, 2, 6), (6, 7, 3), (2, 0, 4), (4, 6, 2)])
_k = set([(0, 1), (0, 2), (0, 4), (1, 3), (1, 5), (2, 3), (2, 6), (3, 7), (4, 5), (4, 6), (5, 7), (6, 7)])
me_mesh_005.attributes.new('sharp_edge', 'BOOLEAN', 'EDGE').data.foreach_set('value', [ (min(e.vertices), max(e.vertices)) in _k for e in me_mesh_005.edges])
_uv = me_mesh_005.uv_layers.new(name='UVChannel_1')
_uv.uv.foreach_set('vector', [0.07165, 0.9225, 0.07165, 0.931, 0.06315, 0.931, 0.06315, 0.931, 0.06315, 0.9225, 0.07165, 0.9225, 0.06315, 0.9225, 0.07165, 0.9225, 0.07165, 0.931, 0.07165, 0.931, 0.06315, 0.931, 0.06315, 0.9225, 0.06315, 0.9225, 0.07165, 0.9225, 0.07165, 0.931, 0.07165, 0.931, 0.06315, 0.931, 0.06315, 0.9225, 0.06315, 0.9225, 0.07165, 0.9225, 0.07165, 0.931, 0.07165, 0.931, 0.06315, 0.931, 0.06315, 0.9225, 0.06315, 0.9225, 0.07165, 0.9225, 0.07165, 0.931, 0.07165, 0.931, 0.06315, 0.931, 0.06315, 0.9225, 0.06315, 0.9225, 0.07165, 0.9225, 0.07165, 0.931, 0.07165, 0.931, 0.06315, 0.931, 0.06315, 0.9225])
me_mesh_005.materials.append(mat_01___default)
me_mesh_005.use_remesh_fix_poles = True
me_mesh_005.use_remesh_preserve_attributes = False
me_mesh_005.use_mirror_vertex_groups = False
me_mesh_005.update()
me_mesh_005.normals_split_custom_set([tuple(v) for v in zip(*[iter([0.0, 0.0, -1.0, 0.0, 0.0, -1.0, 0.0, 0.0, -1.0, 0.0, 0.0, -1.0, 0.0, 0.0, -1.0, 0.0, 0.0, -1.0, 0.0, 0.0, 1.0, 0.0, 0.0, 1.0, 0.0, 0.0, 1.0, 0.0, 0.0, 1.0, 0.0, 0.0, 1.0, 0.0, 0.0, 1.0, 0.0, -1.0, 0.0, 0.0, -1.0, 0.0, 0.0, -1.0, 0.0, 0.0, -1.0, 0.0, 0.0, -1.0, 0.0, 0.0, -1.0, 0.0, 1.0, 0.0, 0.0, 1.0, 0.0, 0.0, 1.0, 0.0, 0.0, 1.0, 0.0, 0.0, 1.0, 0.0, 0.0, 1.0, 0.0, 0.0, 0.0, 1.0, 0.0, 0.0, 1.0, 0.0, 0.0, 1.0, 0.0, 0.0, 1.0, 0.0, 0.0, 1.0, 0.0, 0.0, 1.0, 0.0, -1.0, 0.0, 0.0, -1.0, 0.0, 0.0, -1.0, 0.0, 0.0, -1.0, 0.0, 0.0, -1.0, 0.0, 0.0, -1.0, 0.0, 0.0])] * 3)])
me_mesh_006 = bpy.data.meshes.new('Mesh.006')
me_mesh_006.from_pydata([(-1.5, -1.5, 0.0), (1.5, -1.5, 0.0), (-1.5, 1.5, 0.0), (1.5, 1.5, 0.0), (-1.5, -1.5, 5.0), (1.5, -1.5, 5.0), (-1.5, 1.5, 5.0), (1.5, 1.5, 5.0)], [], [(0, 2, 3), (3, 1, 0), (4, 5, 7), (7, 6, 4), (0, 1, 5), (5, 4, 0), (1, 3, 7), (7, 5, 1), (3, 2, 6), (6, 7, 3), (2, 0, 4), (4, 6, 2)])
_k = set([(0, 1), (0, 2), (0, 4), (1, 3), (1, 5), (2, 3), (2, 6), (3, 7), (4, 5), (4, 6), (5, 7), (6, 7)])
me_mesh_006.attributes.new('sharp_edge', 'BOOLEAN', 'EDGE').data.foreach_set('value', [ (min(e.vertices), max(e.vertices)) in _k for e in me_mesh_006.edges])
_uv = me_mesh_006.uv_layers.new(name='UVChannel_1')
_uv.uv.foreach_set('vector', [0.3607, 0.5214, 0.3607, 0.5964, 0.2857, 0.5964, 0.2857, 0.5964, 0.2857, 0.5214, 0.3607, 0.5214, 0.2857, 0.5214, 0.3607, 0.5214, 0.3607, 0.5964, 0.3607, 0.5964, 0.2857, 0.5964, 0.2857, 0.5214, 0.2857, 0.5214, 0.3607, 0.5214, 0.3607, 0.5964, 0.3607, 0.5964, 0.2857, 0.5964, 0.2857, 0.5214, 0.2857, 0.5214, 0.3607, 0.5214, 0.3607, 0.5964, 0.3607, 0.5964, 0.2857, 0.5964, 0.2857, 0.5214, 0.2857, 0.5214, 0.3607, 0.5214, 0.3607, 0.5964, 0.3607, 0.5964, 0.2857, 0.5964, 0.2857, 0.5214, 0.2857, 0.5214, 0.3607, 0.5214, 0.3607, 0.5964, 0.3607, 0.5964, 0.2857, 0.5964, 0.2857, 0.5214])
me_mesh_006.materials.append(mat_01___default)
me_mesh_006.use_remesh_fix_poles = True
me_mesh_006.use_remesh_preserve_attributes = False
me_mesh_006.use_mirror_vertex_groups = False
me_mesh_006.update()
me_mesh_006.normals_split_custom_set([tuple(v) for v in zip(*[iter([0.0, 0.0, -1.0, 0.0, 0.0, -1.0, 0.0, 0.0, -1.0, 0.0, 0.0, -1.0, 0.0, 0.0, -1.0, 0.0, 0.0, -1.0, 0.0, 0.0, 1.0, 0.0, 0.0, 1.0, 0.0, 0.0, 1.0, 0.0, 0.0, 1.0, 0.0, 0.0, 1.0, 0.0, 0.0, 1.0, 0.0, -1.0, 0.0, 0.0, -1.0, 0.0, 0.0, -1.0, 0.0, 0.0, -1.0, 0.0, 0.0, -1.0, 0.0, 0.0, -1.0, 0.0, 1.0, 0.0, 0.0, 1.0, 0.0, 0.0, 1.0, 0.0, 0.0, 1.0, 0.0, 0.0, 1.0, 0.0, 0.0, 1.0, 0.0, 0.0, 0.0, 1.0, 0.0, 0.0, 1.0, 0.0, 0.0, 1.0, 0.0, 0.0, 1.0, 0.0, 0.0, 1.0, 0.0, 0.0, 1.0, 0.0, -1.0, 0.0, 0.0, -1.0, 0.0, 0.0, -1.0, 0.0, 0.0, -1.0, 0.0, 0.0, -1.0, 0.0, 0.0, -1.0, 0.0, 0.0])] * 3)])
me_mesh_007 = bpy.data.meshes.new('Mesh.007')
me_mesh_007.from_pydata([(-0.5, -2.0, -10.0), (0.5, -2.0, -10.0), (-0.5, 2.0, -10.0), (0.5, 2.0, -10.0), (-0.5, -2.0, 10.0), (0.5, -2.0, 10.0), (-0.5, 2.0, 10.0), (0.5, 2.0, 10.0)], [], [(0, 2, 3), (3, 1, 0), (4, 5, 7), (7, 6, 4), (0, 1, 5), (5, 4, 0), (1, 3, 7), (7, 5, 1), (3, 2, 6), (6, 7, 3), (2, 0, 4), (4, 6, 2)])
_k = set([(0, 1), (0, 2), (0, 4), (1, 3), (1, 5), (2, 3), (2, 6), (3, 7), (4, 5), (4, 6), (5, 7), (6, 7)])
me_mesh_007.attributes.new('sharp_edge', 'BOOLEAN', 'EDGE').data.foreach_set('value', [ (min(e.vertices), max(e.vertices)) in _k for e in me_mesh_007.edges])
_uv = me_mesh_007.uv_layers.new(name='UVChannel_1')
_uv.uv.foreach_set('vector', [0.07099, 0.8041, 0.07099, 0.8021, 0.0719, 0.8021, 0.0719, 0.8021, 0.0719, 0.8041, 0.07099, 0.8041, 0.07099, 0.8001, 0.0719, 0.8001, 0.0719, 0.8021, 0.0719, 0.8021, 0.07099, 0.8021, 0.07099, 0.8001, 0.07008, 0.8101, 0.06917, 0.8101, 0.06917, 0.8001, 0.06917, 0.8001, 0.07008, 0.8001, 0.07008, 0.8101, 0.06554, 0.8001, 0.06917, 0.8001, 0.06917, 0.8101, 0.06917, 0.8101, 0.06554, 0.8101, 0.06554, 0.8001, 0.07099, 0.8101, 0.07008, 0.8101, 0.07008, 0.8001, 0.07008, 0.8001, 0.07099, 0.8001, 0.07099, 0.8101, 0.06554, 0.8101, 0.0619, 0.8101, 0.0619, 0.8001, 0.0619, 0.8001, 0.06554, 0.8001, 0.06554, 0.8101])
me_mesh_007.materials.append(mat_01___default)
me_mesh_007.use_remesh_fix_poles = True
me_mesh_007.use_remesh_preserve_attributes = False
me_mesh_007.use_mirror_vertex_groups = False
me_mesh_007.update()
me_mesh_007.normals_split_custom_set([tuple(v) for v in zip(*[iter([0.0, 0.0, -1.0, 0.0, 0.0, -1.0, 0.0, 0.0, -1.0, 0.0, 0.0, -1.0, 0.0, 0.0, -1.0, 0.0, 0.0, -1.0, 0.0, 0.0, 1.0, 0.0, 0.0, 1.0, 0.0, 0.0, 1.0, 0.0, 0.0, 1.0, 0.0, 0.0, 1.0, 0.0, 0.0, 1.0, 0.0, -1.0, 0.0, 0.0, -1.0, 0.0, 0.0, -1.0, 0.0, 0.0, -1.0, 0.0, 0.0, -1.0, 0.0, 0.0, -1.0, 0.0, 1.0, 0.0, 0.0, 1.0, 0.0, 0.0, 1.0, 0.0, 0.0, 1.0, 0.0, 0.0, 1.0, 0.0, 0.0, 1.0, 0.0, 0.0, 0.0, 1.0, 0.0, 0.0, 1.0, 0.0, 0.0, 1.0, 0.0, 0.0, 1.0, 0.0, 0.0, 1.0, 0.0, 0.0, 1.0, 0.0, -1.0, 0.0, 0.0, -1.0, 0.0, 0.0, -1.0, 0.0, 0.0, -1.0, 0.0, 0.0, -1.0, 0.0, 0.0, -1.0, 0.0, 0.0])] * 3)])
me_mesh_008 = bpy.data.meshes.new('Mesh.008')
me_mesh_008.from_pydata([(-0.6664, -7.764, 1.202), (0.6664, -7.764, 1.202), (-0.6664, 12.88, 1.202), (0.6664, 12.88, 1.202), (-0.6664, -7.764, 3.607), (0.6664, -7.764, 3.607), (-0.6664, 12.88, 3.607), (0.6664, 12.88, 3.607)], [], [(0, 2, 3, 1), (4, 5, 7, 6), (0, 1, 5, 4), (1, 3, 7, 5), (3, 2, 6, 7), (2, 0, 4, 6)])
_k = set([(0, 1), (0, 2), (0, 4), (1, 3), (1, 5), (2, 3), (2, 6), (3, 7), (4, 5), (4, 6), (5, 7), (6, 7)])
me_mesh_008.attributes.new('sharp_edge', 'BOOLEAN', 'EDGE').data.foreach_set('value', [ (min(e.vertices), max(e.vertices)) in _k for e in me_mesh_008.edges])
_uv = me_mesh_008.uv_layers.new(name='UVChannel_1')
_uv.uv.foreach_set('vector', [0.5931, 0.9366, 0.5931, 0.9281, 0.5936, 0.9281, 0.5936, 0.9366, 0.5927, 0.9281, 0.5931, 0.9281, 0.5931, 0.9366, 0.5927, 0.9366, 0.5895, 0.9376, 0.589, 0.9376, 0.589, 0.9366, 0.5895, 0.9366, 0.5876, 0.9281, 0.5876, 0.9366, 0.5868, 0.9366, 0.5868, 0.9281, 0.5881, 0.9376, 0.5877, 0.9376, 0.5877, 0.9366, 0.5881, 0.9366, 0.5892, 0.9281, 0.5892, 0.9366, 0.5884, 0.9366, 0.5884, 0.9281])
me_mesh_008.materials.append(mat_01___default)
me_mesh_008.use_remesh_fix_poles = True
me_mesh_008.use_remesh_preserve_attributes = False
me_mesh_008.use_mirror_vertex_groups = False
me_mesh_008.update()
me_mesh_008.normals_split_custom_set([tuple(v) for v in zip(*[iter([0.0, 0.0, -1.0, 0.0, 0.0, -1.0, 0.0, 0.0, -1.0, 0.0, 0.0, -1.0, 0.0, 0.0, 1.0, 0.0, 0.0, 1.0, 0.0, 0.0, 1.0, 0.0, 0.0, 1.0, 0.0, -1.0, 0.0, 0.0, -1.0, 0.0, 0.0, -1.0, 0.0, 0.0, -1.0, 0.0, 1.0, 0.0, 0.0, 1.0, 0.0, 0.0, 1.0, 0.0, 0.0, 1.0, 0.0, 0.0, 0.0, 1.0, 0.0, 0.0, 1.0, 0.0, 0.0, 1.0, 0.0, 0.0, 1.0, 0.0, -1.0, 0.0, 0.0, -1.0, 0.0, 0.0, -1.0, 0.0, 0.0, -1.0, 0.0, 0.0])] * 3)])
me_mesh_009 = bpy.data.meshes.new('Mesh.009')
me_mesh_009.from_pydata([(-0.6664, -7.764, 1.202), (0.6664, -7.764, 1.202), (-0.6664, 14.04, 1.202), (0.6664, 14.04, 1.202), (-0.6664, -7.764, 3.607), (0.6664, -7.764, 3.607), (-0.6664, 14.04, 3.607), (0.6664, 14.04, 3.607)], [], [(0, 2, 3, 1), (4, 5, 7, 6), (0, 1, 5, 4), (1, 3, 7, 5), (3, 2, 6, 7), (2, 0, 4, 6)])
_k = set([(0, 1), (0, 2), (0, 4), (1, 3), (1, 5), (2, 3), (2, 6), (3, 7), (4, 5), (4, 6), (5, 7), (6, 7)])
me_mesh_009.attributes.new('sharp_edge', 'BOOLEAN', 'EDGE').data.foreach_set('value', [ (min(e.vertices), max(e.vertices)) in _k for e in me_mesh_009.edges])
_uv = me_mesh_009.uv_layers.new(name='UVChannel_1')
_uv.uv.foreach_set('vector', [0.59, 0.9371, 0.59, 0.9281, 0.5905, 0.9281, 0.5905, 0.9371, 0.5909, 0.9281, 0.5914, 0.9281, 0.5914, 0.9371, 0.5909, 0.9371, 0.584, 0.9381, 0.5836, 0.9381, 0.5836, 0.9371, 0.584, 0.9371, 0.5852, 0.9371, 0.5852, 0.9281, 0.586, 0.9281, 0.586, 0.9371, 0.5873, 0.9376, 0.5868, 0.9376, 0.5868, 0.9366, 0.5873, 0.9366, 0.5852, 0.9281, 0.5852, 0.9371, 0.5844, 0.9371, 0.5844, 0.9281])
me_mesh_009.materials.append(mat_01___default)
me_mesh_009.use_remesh_fix_poles = True
me_mesh_009.use_remesh_preserve_attributes = False
me_mesh_009.use_mirror_vertex_groups = False
me_mesh_009.update()
me_mesh_009.normals_split_custom_set([tuple(v) for v in zip(*[iter([0.0, 0.0, -1.0, 0.0, 0.0, -1.0, 0.0, 0.0, -1.0, 0.0, 0.0, -1.0, 0.0, 0.0, 1.0, 0.0, 0.0, 1.0, 0.0, 0.0, 1.0, 0.0, 0.0, 1.0, 0.0, -1.0, 0.0, 0.0, -1.0, 0.0, 0.0, -1.0, 0.0, 0.0, -1.0, 0.0, 1.0, 0.0, 0.0, 1.0, 0.0, 0.0, 1.0, 0.0, 0.0, 1.0, 0.0, 0.0, 0.0, 1.0, 0.0, 0.0, 1.0, 0.0, 0.0, 1.0, 0.0, 0.0, 1.0, 0.0, -1.0, 0.0, 0.0, -1.0, 0.0, 0.0, -1.0, 0.0, 0.0, -1.0, 0.0, 0.0])] * 3)])
me_cube = bpy.data.meshes.new('Cube')
me_cube.from_pydata([(-0.2251, -1.982, -0.4851), (-0.2251, -2.242, -0.2251), (-0.4851, -1.982, -0.2251), (-0.2251, -2.242, 0.2251), (-0.2251, -1.982, 0.4851), (-0.4851, -1.982, 0.2251), (-0.2251, 1.982, -0.4851), (-0.4851, 1.982, -0.2251), (-0.2251, 2.242, -0.2251), (-0.2251, 1.982, 0.4851), (-0.2251, 2.242, 0.2251), (-0.4851, 1.982, 0.2251), (0.2251, -1.982, -0.4851), (0.4851, -1.982, -0.2251), (0.2251, -2.242, -0.2251), (0.2251, -1.982, 0.4851), (0.2251, -2.242, 0.2251), (0.4851, -1.982, 0.2251), (0.2251, 1.982, -0.4851), (0.2251, 2.242, -0.2251), (0.4851, 1.982, -0.2251), (0.2251, 1.982, 0.4851), (0.4851, 1.982, 0.2251), (0.2251, 2.242, 0.2251)], [], [(14, 16, 3, 1), (20, 22, 17, 13), (21, 9, 4, 15), (2, 5, 11, 7), (8, 10, 23, 19), (0, 1, 2), (3, 4, 5), (6, 7, 8), (9, 10, 11), (12, 13, 14), (15, 16, 17), (18, 19, 20), (21, 22, 23), (6, 0, 2, 7), (1, 3, 5, 2), (4, 9, 11, 5), (10, 8, 7, 11), (18, 6, 8, 19), (9, 21, 23, 10), (22, 20, 19, 23), (12, 18, 20, 13), (21, 15, 17, 22), (16, 14, 13, 17), (0, 12, 14, 1), (15, 4, 3, 16), (6, 18, 12, 0)])
_uv = me_cube.uv_layers.new(name='UVMap')
_uv.uv.foreach_set('vector', [0.04933, 0.4315, 0.04933, 0.431, 0.0501, 0.431, 0.0501, 0.4315, 0.046, 0.4314, 0.04677, 0.4314, 0.04677, 0.4374, 0.046, 0.4374, 0.05177, 0.441, 0.051, 0.441, 0.051, 0.4368, 0.05177, 0.4368, 0.04344, 0.4374, 0.04266, 0.4374, 0.04266, 0.4314, 0.04344, 0.4314, 0.04299, 0.4388, 0.04299, 0.4381, 0.04376, 0.4381, 0.04376, 0.4388, 0.0501, 0.432, 0.0501, 0.4315, 0.05055, 0.4318, 0.051, 0.4363, 0.051, 0.4368, 0.05055, 0.4365, 0.04388, 0.4314, 0.04344, 0.4314, 0.04344, 0.431, 0.04222, 0.4314, 0.04266, 0.431, 0.04266, 0.4314, 0.04933, 0.432, 0.04888, 0.4318, 0.04933, 0.4315, 0.05177, 0.4368, 0.05177, 0.4363, 0.05222, 0.4365, 0.04555, 0.4314, 0.046, 0.431, 0.046, 0.4314, 0.04722, 0.4314, 0.04677, 0.4314, 0.04677, 0.431, 0.04388, 0.4314, 0.04388, 0.4374, 0.04344, 0.4374, 0.04344, 0.4314, 0.04344, 0.4378, 0.04266, 0.4378, 0.04266, 0.4374, 0.04344, 0.4374, 0.04222, 0.4374, 0.04222, 0.4314, 0.04266, 0.4314, 0.04266, 0.4374, 0.04266, 0.431, 0.04344, 0.431, 0.04344, 0.4314, 0.04266, 0.4314, 0.04376, 0.4392, 0.04299, 0.4392, 0.04299, 0.4388, 0.04376, 0.4388, 0.04299, 0.4378, 0.04376, 0.4378, 0.04376, 0.4381, 0.04299, 0.4381, 0.04677, 0.4314, 0.046, 0.4314, 0.046, 0.431, 0.04677, 0.431, 0.04555, 0.4374, 0.04555, 0.4314, 0.046, 0.4314, 0.046, 0.4374, 0.04722, 0.4314, 0.04722, 0.4374, 0.04677, 0.4374, 0.04677, 0.4314, 0.04677, 0.4378, 0.046, 0.4378, 0.046, 0.4374, 0.04677, 0.4374, 0.0501, 0.432, 0.04933, 0.432, 0.04933, 0.4315, 0.0501, 0.4315, 0.05177, 0.4368, 0.051, 0.4368, 0.051, 0.4363, 0.05177, 0.4363, 0.0501, 0.4363, 0.04933, 0.4363, 0.04933, 0.432, 0.0501, 0.432])
me_cube.materials.append(mat_01___default)
me_cube.use_remesh_fix_poles = True
me_cube.use_remesh_preserve_attributes = False
me_cube.use_mirror_vertex_groups = False
me_cube.update()
me_mesh_010 = bpy.data.meshes.new('Mesh.010')
me_mesh_010.from_pydata([(-0.6664, -7.764, 1.202), (0.6664, -7.764, 1.202), (-0.6664, 12.88, 1.202), (0.6664, 12.88, 1.202), (-0.6664, -7.764, 3.607), (0.6664, -7.764, 3.607), (-0.6664, 12.88, 3.607), (0.6664, 12.88, 3.607)], [], [(0, 2, 3, 1), (4, 5, 7, 6), (0, 1, 5, 4), (1, 3, 7, 5), (3, 2, 6, 7), (2, 0, 4, 6)])
_k = set([(0, 1), (0, 2), (0, 4), (1, 3), (1, 5), (2, 3), (2, 6), (3, 7), (4, 5), (4, 6), (5, 7), (6, 7)])
me_mesh_010.attributes.new('sharp_edge', 'BOOLEAN', 'EDGE').data.foreach_set('value', [ (min(e.vertices), max(e.vertices)) in _k for e in me_mesh_010.edges])
_uv = me_mesh_010.uv_layers.new(name='UVChannel_1')
_uv.uv.foreach_set('vector', [0.5923, 0.9366, 0.5923, 0.9281, 0.5927, 0.9281, 0.5927, 0.9366, 0.5918, 0.9281, 0.5923, 0.9281, 0.5923, 0.9366, 0.5918, 0.9366, 0.589, 0.9376, 0.5886, 0.9376, 0.5886, 0.9366, 0.589, 0.9366, 0.5884, 0.9281, 0.5884, 0.9366, 0.5876, 0.9366, 0.5876, 0.9281, 0.5886, 0.9376, 0.5881, 0.9376, 0.5881, 0.9366, 0.5886, 0.9366, 0.59, 0.9281, 0.59, 0.9366, 0.5892, 0.9366, 0.5892, 0.9281])
me_mesh_010.materials.append(mat_01___default)
me_mesh_010.use_remesh_fix_poles = True
me_mesh_010.use_remesh_preserve_attributes = False
me_mesh_010.use_mirror_vertex_groups = False
me_mesh_010.update()
me_mesh_010.normals_split_custom_set([tuple(v) for v in zip(*[iter([0.0, 0.0, -1.0, 0.0, 0.0, -1.0, 0.0, 0.0, -1.0, 0.0, 0.0, -1.0, 0.0, 0.0, 1.0, 0.0, 0.0, 1.0, 0.0, 0.0, 1.0, 0.0, 0.0, 1.0, 0.0, -1.0, 0.0, 0.0, -1.0, 0.0, 0.0, -1.0, 0.0, 0.0, -1.0, 0.0, 1.0, 0.0, 0.0, 1.0, 0.0, 0.0, 1.0, 0.0, 0.0, 1.0, 0.0, 0.0, 0.0, 1.0, 0.0, 0.0, 1.0, 0.0, 0.0, 1.0, 0.0, 0.0, 1.0, 0.0, -1.0, 0.0, 0.0, -1.0, 0.0, 0.0, -1.0, 0.0, 0.0, -1.0, 0.0, 0.0])] * 3)])
me_mesh_011 = bpy.data.meshes.new('Mesh.011')
me_mesh_011.from_pydata([(-0.6664, -7.764, 1.202), (0.6664, -7.764, 1.202), (-0.6664, 14.04, 1.202), (0.6664, 14.04, 1.202), (-0.6664, -7.764, 3.607), (0.6664, -7.764, 3.607), (-0.6664, 14.04, 3.607), (0.6664, 14.04, 3.607)], [], [(0, 2, 3, 1), (4, 5, 7, 6), (0, 1, 5, 4), (1, 3, 7, 5), (3, 2, 6, 7), (2, 0, 4, 6)])
_k = set([(0, 1), (0, 2), (0, 4), (1, 3), (1, 5), (2, 3), (2, 6), (3, 7), (4, 5), (4, 6), (5, 7), (6, 7)])
me_mesh_011.attributes.new('sharp_edge', 'BOOLEAN', 'EDGE').data.foreach_set('value', [ (min(e.vertices), max(e.vertices)) in _k for e in me_mesh_011.edges])
_uv = me_mesh_011.uv_layers.new(name='UVChannel_1')
_uv.uv.foreach_set('vector', [0.5914, 0.9371, 0.5914, 0.9281, 0.5918, 0.9281, 0.5918, 0.9371, 0.5905, 0.9281, 0.5909, 0.9281, 0.5909, 0.9371, 0.5905, 0.9371, 0.5899, 0.9376, 0.5895, 0.9376, 0.5895, 0.9366, 0.5899, 0.9366, 0.586, 0.9371, 0.586, 0.9281, 0.5868, 0.9281, 0.5868, 0.9371, 0.5877, 0.9376, 0.5873, 0.9376, 0.5873, 0.9366, 0.5877, 0.9366, 0.5844, 0.9281, 0.5844, 0.9371, 0.5836, 0.9371, 0.5836, 0.9281])
me_mesh_011.materials.append(mat_01___default)
me_mesh_011.use_remesh_fix_poles = True
me_mesh_011.use_remesh_preserve_attributes = False
me_mesh_011.use_mirror_vertex_groups = False
me_mesh_011.update()
me_mesh_011.normals_split_custom_set([tuple(v) for v in zip(*[iter([0.0, 0.0, -1.0, 0.0, 0.0, -1.0, 0.0, 0.0, -1.0, 0.0, 0.0, -1.0, 0.0, 0.0, 1.0, 0.0, 0.0, 1.0, 0.0, 0.0, 1.0, 0.0, 0.0, 1.0, 0.0, -1.0, 0.0, 0.0, -1.0, 0.0, 0.0, -1.0, 0.0, 0.0, -1.0, 0.0, 1.0, 0.0, 0.0, 1.0, 0.0, 0.0, 1.0, 0.0, 0.0, 1.0, 0.0, 0.0, 0.0, 1.0, 0.0, 0.0, 1.0, 0.0, 0.0, 1.0, 0.0, 0.0, 1.0, 0.0, -1.0, 0.0, 0.0, -1.0, 0.0, 0.0, -1.0, 0.0, 0.0, -1.0, 0.0, 0.0])] * 3)])
me_cube_001 = bpy.data.meshes.new('Cube.001')
me_cube_001.from_pydata([(-0.2251, -1.982, -0.4851), (-0.2251, -2.242, -0.2251), (-0.4851, -1.982, -0.2251), (-0.2251, -2.242, 0.2251), (-0.2251, -1.982, 0.4851), (-0.4851, -1.982, 0.2251), (-0.2251, 1.982, -0.4851), (-0.4851, 1.982, -0.2251), (-0.2251, 2.242, -0.2251), (-0.2251, 1.982, 0.4851), (-0.2251, 2.242, 0.2251), (-0.4851, 1.982, 0.2251), (0.2251, -1.982, -0.4851), (0.4851, -1.982, -0.2251), (0.2251, -2.242, -0.2251), (0.2251, -1.982, 0.4851), (0.2251, -2.242, 0.2251), (0.4851, -1.982, 0.2251), (0.2251, 1.982, -0.4851), (0.2251, 2.242, -0.2251), (0.4851, 1.982, -0.2251), (0.2251, 1.982, 0.4851), (0.4851, 1.982, 0.2251), (0.2251, 2.242, 0.2251)], [], [(14, 16, 3, 1), (20, 22, 17, 13), (21, 9, 4, 15), (2, 5, 11, 7), (8, 10, 23, 19), (0, 1, 2), (3, 4, 5), (6, 7, 8), (9, 10, 11), (12, 13, 14), (15, 16, 17), (18, 19, 20), (21, 22, 23), (6, 0, 2, 7), (1, 3, 5, 2), (4, 9, 11, 5), (10, 8, 7, 11), (18, 6, 8, 19), (9, 21, 23, 10), (22, 20, 19, 23), (12, 18, 20, 13), (21, 15, 17, 22), (16, 14, 13, 17), (0, 12, 14, 1), (15, 4, 3, 16), (6, 18, 12, 0)])
_uv = me_cube_001.uv_layers.new(name='UVMap')
_uv.uv.foreach_set('vector', [0.051, 0.4315, 0.051, 0.431, 0.05177, 0.431, 0.05177, 0.4315, 0.04766, 0.4314, 0.04844, 0.4314, 0.04844, 0.4374, 0.04766, 0.4374, 0.0501, 0.441, 0.04933, 0.441, 0.04933, 0.4368, 0.0501, 0.4368, 0.0451, 0.4374, 0.04433, 0.4374, 0.04433, 0.4314, 0.0451, 0.4314, 0.04222, 0.4388, 0.04222, 0.4381, 0.04299, 0.4381, 0.04299, 0.4388, 0.05177, 0.432, 0.05177, 0.4315, 0.05222, 0.4318, 0.04933, 0.4363, 0.04933, 0.4368, 0.04888, 0.4365, 0.04555, 0.4314, 0.0451, 0.4314, 0.0451, 0.431, 0.04388, 0.4314, 0.04433, 0.431, 0.04433, 0.4314, 0.051, 0.432, 0.05055, 0.4318, 0.051, 0.4315, 0.0501, 0.4368, 0.0501, 0.4363, 0.05055, 0.4365, 0.04722, 0.4314, 0.04766, 0.431, 0.04766, 0.4314, 0.04888, 0.4314, 0.04844, 0.4314, 0.04844, 0.431, 0.04555, 0.4314, 0.04555, 0.4374, 0.0451, 0.4374, 0.0451, 0.4314, 0.0451, 0.4378, 0.04433, 0.4378, 0.04433, 0.4374, 0.0451, 0.4374, 0.04388, 0.4374, 0.04388, 0.4314, 0.04433, 0.4314, 0.04433, 0.4374, 0.04433, 0.431, 0.0451, 0.431, 0.0451, 0.4314, 0.04433, 0.4314, 0.04299, 0.4392, 0.04222, 0.4392, 0.04222, 0.4388, 0.04299, 0.4388, 0.04222, 0.4378, 0.04299, 0.4378, 0.04299, 0.4381, 0.04222, 0.4381, 0.04844, 0.4314, 0.04766, 0.4314, 0.04766, 0.431, 0.04844, 0.431, 0.04722, 0.4374, 0.04722, 0.4314, 0.04766, 0.4314, 0.04766, 0.4374, 0.04888, 0.4314, 0.04888, 0.4374, 0.04844, 0.4374, 0.04844, 0.4314, 0.04844, 0.4378, 0.04766, 0.4378, 0.04766, 0.4374, 0.04844, 0.4374, 0.05177, 0.432, 0.051, 0.432, 0.051, 0.4315, 0.05177, 0.4315, 0.0501, 0.4368, 0.04933, 0.4368, 0.04933, 0.4363, 0.0501, 0.4363, 0.05177, 0.4363, 0.051, 0.4363, 0.051, 0.432, 0.05177, 0.432])
me_cube_001.materials.append(mat_01___default)
me_cube_001.use_remesh_fix_poles = True
me_cube_001.use_remesh_preserve_attributes = False
me_cube_001.use_mirror_vertex_groups = False
me_cube_001.update()

# ---- objects
ob_body = bpy.data.objects.new('Body', me_mesh)
ob_tail = bpy.data.objects.new('Tail', me_mesh_001)
ob_main_rotor = bpy.data.objects.new('Main rotor', me_mesh_003)
ob_main_blades = bpy.data.objects.new('Main Blades', me_mesh_004)
ob_back_rotor = bpy.data.objects.new('Back rotor', me_mesh_005)
ob_light = bpy.data.objects.new('Light', me_mesh_006)
ob_back_blade = bpy.data.objects.new('Back blade', me_mesh_007)
ob_landing_skid_001 = bpy.data.objects.new('Landing Skid.001', me_mesh_008)
ob_landing_skid_002 = bpy.data.objects.new('Landing Skid.002', me_mesh_009)
ob_cube = bpy.data.objects.new('Cube', me_cube)
ob_landing_skid_003 = bpy.data.objects.new('Landing Skid.003', me_mesh_010)
ob_landing_skid_004 = bpy.data.objects.new('Landing Skid.004', me_mesh_011)
ob_cube_001 = bpy.data.objects.new('Cube.001', me_cube_001)

# ---- transforms, parenting, visibility, modifiers, constraints
ob_body.location = (-0.008583, -1.211, 1.788)
ob_body.scale = (0.08766, 0.08766, 0.08766)
ob_body.color = (0.8, 0.8, 0.8, 1.0)
ob_body.lineart.crease_threshold = 0.0
_vg = ob_body.vertex_groups.new(name='HelicopterTop')
_vg = ob_body.vertex_groups.new(name='HelicopterGlass')
_vg = ob_body.vertex_groups.new(name='HelicopterBottom')
ob_tail.location = (-0.008583, 2.774, 1.614)
ob_tail.scale = (0.0772, 0.0772, 0.0772)
ob_tail.color = (0.8, 0.8, 0.8, 1.0)
ob_tail.lineart.crease_threshold = 0.0
ob_main_rotor.location = (-0.008583, -1.483, 2.976)
ob_main_rotor.scale = (0.0772, 0.0772, 0.0772)
ob_main_rotor.color = (0.8, 0.8, 0.8, 1.0)
ob_main_rotor.lineart.crease_threshold = 0.0
ob_main_blades.location = (-0.008583, -1.483, 3.502)
ob_main_blades.scale = (0.0772, 0.0772, 0.0772)
ob_main_blades.color = (0.8, 0.8, 0.8, 1.0)
ob_main_blades.lineart.crease_threshold = 0.0
ob_back_rotor.location = (-0.3326, 4.465, 1.789)
ob_back_rotor.scale = (0.0772, 0.0772, 0.0772)
ob_back_rotor.color = (0.8, 0.8, 0.8, 1.0)
ob_back_rotor.lineart.crease_threshold = 0.0
ob_light.location = (-0.008583, -2.267, 0.8322)
ob_light.rotation_euler = (-0.6119, 0.0, 0.0)
ob_light.scale = (0.0772, 0.0772, 0.0772)
ob_light.color = (0.8, 0.8, 0.8, 1.0)
ob_light.lineart.crease_threshold = 0.0
ob_back_blade.location = (-0.3783, 4.464, 1.831)
ob_back_blade.scale = (0.0772, 0.0772, 0.0772)
ob_back_blade.color = (0.8, 0.8, 0.8, 1.0)
ob_back_blade.lineart.crease_threshold = 0.0
ob_landing_skid_001.location = (1.063, -1.581, 0.573)
ob_landing_skid_001.rotation_euler = (0.7854, -0.5236, 0.0)
ob_landing_skid_001.scale = (0.0772, 0.0772, 0.0772)
ob_landing_skid_001.color = (0.8, 0.8, 0.8, 1.0)
ob_landing_skid_001.lineart.crease_threshold = 0.0
ob_landing_skid_002.location = (0.9373, -0.6234, 0.7902)
ob_landing_skid_002.rotation_euler = (2.356, -0.5236, 0.0)
ob_landing_skid_002.scale = (0.0772, 0.0772, 0.0772)
ob_landing_skid_002.color = (0.8, 0.8, 0.8, 1.0)
ob_landing_skid_002.lineart.crease_threshold = 0.0
ob_cube.location = (1.397, -1.287, -0.01386)
ob_cube.rotation_euler = (0.0, -0.5236, 0.0)
ob_cube.lineart.crease_threshold = 0.0
ob_landing_skid_003.location = (-1.064, -1.581, 0.5718)
ob_landing_skid_003.rotation_euler = (0.7854, 0.5236, 0.0)
ob_landing_skid_003.scale = (0.0772, 0.0772, 0.0772)
ob_landing_skid_003.color = (0.8, 0.8, 0.8, 1.0)
ob_landing_skid_003.lineart.crease_threshold = 0.0
ob_landing_skid_004.location = (-0.939, -0.6234, 0.789)
ob_landing_skid_004.rotation_euler = (2.356, 0.5236, 0.0)
ob_landing_skid_004.scale = (0.0772, 0.0772, 0.0772)
ob_landing_skid_004.color = (0.8, 0.8, 0.8, 1.0)
ob_landing_skid_004.lineart.crease_threshold = 0.0
ob_cube_001.location = (-1.405, -1.287, -0.01149)
ob_cube_001.rotation_euler = (0.0, 0.5236, 0.0)
ob_cube_001.lineart.crease_threshold = 0.0

# ---- collection membership
col_collection.objects.link(ob_body)
col_collection.objects.link(ob_tail)
col_collection.objects.link(ob_main_rotor)
col_collection.objects.link(ob_main_blades)
col_collection.objects.link(ob_back_rotor)
col_collection.objects.link(ob_light)
col_collection.objects.link(ob_back_blade)
col_collection.objects.link(ob_landing_skid_001)
col_collection.objects.link(ob_landing_skid_002)
col_collection.objects.link(ob_cube)
col_collection.objects.link(ob_landing_skid_003)
col_collection.objects.link(ob_landing_skid_004)
col_collection.objects.link(ob_cube_001)

# ---- scene / render settings (as saved in the file)
scene.frame_start = 1; scene.frame_end = 250; scene.frame_set(1)
scene.render.engine = 'BLENDER_EEVEE_NEXT'
scene.render.fps = 30
scene.cycles.use_denoising = False
scene.cycles.samples = 128
scene.cycles.sampling_pattern = 'TABULATED_SOBOL'
scene.cycles.use_adaptive_sampling = False
scene.cycles.use_light_tree = False
scene.view_settings.view_transform = 'Filmic'
bpy.context.view_layer.update()

# ---- added for rendering (the .blend has no active camera and no usable light): camera, sun
cam_auto = bpy.data.cameras.new('AutoCamera')
cam_auto.lens = 50.0
cam_auto.sensor_width = 36.0
cam_auto.clip_end = 1000.0
ob_auto_camera = bpy.data.objects.new('AutoCamera', cam_auto)
scene.collection.objects.link(ob_auto_camera)
ob_auto_camera.location = (14.0522, -17.3852, 12.7845)
ob_auto_camera.rotation_euler = (1.09748, -7.21219e-08, 0.694738)
scene.camera = ob_auto_camera
light_auto_sun = bpy.data.lights.new('AutoSun', 'SUN')
light_auto_sun.energy = 3.0
light_auto_sun.angle = 0.0523599
ob_auto_sun = bpy.data.objects.new('AutoSun', light_auto_sun)
scene.collection.objects.link(ob_auto_sun)
ob_auto_sun.rotation_euler = (0.872665, 0.174533, 0.523599)
bpy.context.view_layer.update()
